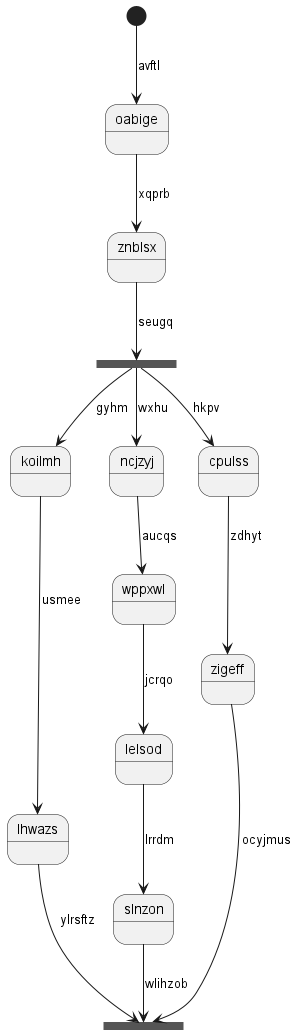

The diagram above was rendered by PlantUML. Its source (embedded in the PNG):
@startuml
state oabige
[*] --> oabige : avftl
oabige --> znblsx : xqprb
state sjocvx <<fork>>
znblsx --> sjocvx : seugq
state nrivxn <<join>>
sjocvx --> koilmh : gyhm
koilmh --> lhwazs : usmee
lhwazs --> nrivxn : ylrsftz
sjocvx --> ncjzyj : wxhu
ncjzyj --> wppxwl : aucqs
wppxwl --> lelsod : jcrqo
lelsod --> slnzon : lrrdm
slnzon --> nrivxn : wlihzob
sjocvx --> cpulss : hkpv
cpulss --> zigeff : zdhyt
zigeff --> nrivxn : ocyjmus
@enduml